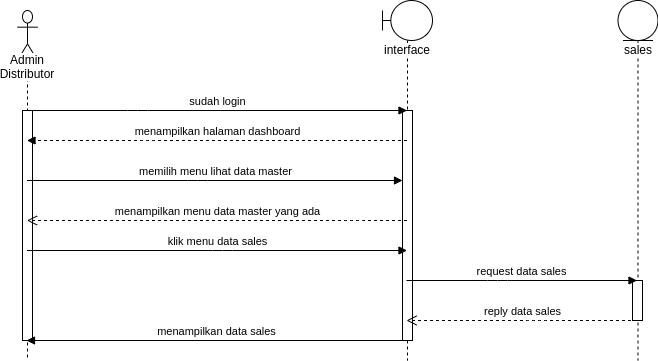

The diagram above was exported from draw.io. Its source (the exported page's mxGraphModel, read from the mxfile embedded in the PNG):
<mxGraphModel dx="1807" dy="745" grid="1" gridSize="10" guides="1" tooltips="1" connect="1" arrows="1" fold="1" page="1" pageScale="1" pageWidth="850" pageHeight="1100" math="0" shadow="0">
  <root>
    <mxCell id="U12buwX00HLRkNPu2Rg8-0" />
    <mxCell id="U12buwX00HLRkNPu2Rg8-1" parent="U12buwX00HLRkNPu2Rg8-0" />
    <mxCell id="3E8Tbpfr-jI8ihkdk3Hm-0" value="Admin Distributor" style="shape=umlLifeline;participant=umlActor;perimeter=lifelinePerimeter;whiteSpace=wrap;html=1;container=1;collapsible=0;recursiveResize=0;verticalAlign=top;spacingTop=36;labelBackgroundColor=#ffffff;outlineConnect=0;strokeWidth=1;size=50;" parent="U12buwX00HLRkNPu2Rg8-1" vertex="1">
      <mxGeometry x="80" y="40" width="20" height="350" as="geometry" />
    </mxCell>
    <mxCell id="3E8Tbpfr-jI8ihkdk3Hm-1" value="" style="html=1;points=[];perimeter=orthogonalPerimeter;strokeWidth=1;" parent="3E8Tbpfr-jI8ihkdk3Hm-0" vertex="1">
      <mxGeometry x="5" y="100" width="10" height="230" as="geometry" />
    </mxCell>
    <mxCell id="3E8Tbpfr-jI8ihkdk3Hm-2" value="interface" style="shape=umlLifeline;participant=umlBoundary;perimeter=lifelinePerimeter;whiteSpace=wrap;html=1;container=1;collapsible=0;recursiveResize=0;verticalAlign=top;spacingTop=36;labelBackgroundColor=#ffffff;outlineConnect=0;strokeWidth=1;" parent="U12buwX00HLRkNPu2Rg8-1" vertex="1">
      <mxGeometry x="445" y="30" width="50" height="360" as="geometry" />
    </mxCell>
    <mxCell id="3E8Tbpfr-jI8ihkdk3Hm-3" value="" style="html=1;points=[];perimeter=orthogonalPerimeter;strokeWidth=1;" parent="3E8Tbpfr-jI8ihkdk3Hm-2" vertex="1">
      <mxGeometry x="20" y="110" width="10" height="230" as="geometry" />
    </mxCell>
    <mxCell id="3E8Tbpfr-jI8ihkdk3Hm-4" value="sales" style="shape=umlLifeline;participant=umlEntity;perimeter=lifelinePerimeter;whiteSpace=wrap;html=1;container=1;collapsible=0;recursiveResize=0;verticalAlign=top;spacingTop=36;labelBackgroundColor=#ffffff;outlineConnect=0;strokeWidth=1;size=40;" parent="U12buwX00HLRkNPu2Rg8-1" vertex="1">
      <mxGeometry x="680.5" y="30" width="40" height="360" as="geometry" />
    </mxCell>
    <mxCell id="3E8Tbpfr-jI8ihkdk3Hm-5" value="" style="html=1;points=[];perimeter=orthogonalPerimeter;strokeWidth=1;" parent="3E8Tbpfr-jI8ihkdk3Hm-4" vertex="1">
      <mxGeometry x="14.5" y="280" width="10" height="40" as="geometry" />
    </mxCell>
    <mxCell id="3E8Tbpfr-jI8ihkdk3Hm-6" value="memilih menu lihat data master" style="html=1;verticalAlign=bottom;startArrow=none;endArrow=block;startSize=8;startFill=0;" parent="U12buwX00HLRkNPu2Rg8-1" source="3E8Tbpfr-jI8ihkdk3Hm-0" target="3E8Tbpfr-jI8ihkdk3Hm-3" edge="1">
      <mxGeometry relative="1" as="geometry">
        <mxPoint x="260" y="210" as="sourcePoint" />
        <Array as="points">
          <mxPoint x="260" y="210" />
        </Array>
      </mxGeometry>
    </mxCell>
    <mxCell id="3E8Tbpfr-jI8ihkdk3Hm-7" value="request data sales" style="html=1;verticalAlign=bottom;startArrow=none;endArrow=block;startSize=8;startFill=0;" parent="U12buwX00HLRkNPu2Rg8-1" edge="1">
      <mxGeometry relative="1" as="geometry">
        <mxPoint x="469" y="310" as="sourcePoint" />
        <Array as="points">
          <mxPoint x="560" y="310" />
        </Array>
        <mxPoint x="699.5" y="310" as="targetPoint" />
      </mxGeometry>
    </mxCell>
    <mxCell id="3E8Tbpfr-jI8ihkdk3Hm-8" value="reply data sales" style="html=1;verticalAlign=bottom;endArrow=open;dashed=1;endSize=8;" parent="U12buwX00HLRkNPu2Rg8-1" edge="1">
      <mxGeometry relative="1" as="geometry">
        <mxPoint x="699.5" y="350" as="sourcePoint" />
        <mxPoint x="469" y="350" as="targetPoint" />
        <Array as="points">
          <mxPoint x="600" y="350" />
        </Array>
      </mxGeometry>
    </mxCell>
    <mxCell id="3E8Tbpfr-jI8ihkdk3Hm-9" value="menampilkan halaman dashboard" style="html=1;verticalAlign=bottom;endArrow=block;dashed=1;" parent="U12buwX00HLRkNPu2Rg8-1" source="3E8Tbpfr-jI8ihkdk3Hm-2" target="3E8Tbpfr-jI8ihkdk3Hm-0" edge="1">
      <mxGeometry width="80" relative="1" as="geometry">
        <mxPoint x="320" y="130" as="sourcePoint" />
        <mxPoint x="400" y="130" as="targetPoint" />
        <Array as="points">
          <mxPoint x="210" y="170" />
        </Array>
      </mxGeometry>
    </mxCell>
    <mxCell id="3E8Tbpfr-jI8ihkdk3Hm-10" value="menampilkan data sales" style="html=1;verticalAlign=bottom;endArrow=block;" parent="U12buwX00HLRkNPu2Rg8-1" edge="1">
      <mxGeometry width="80" relative="1" as="geometry">
        <mxPoint x="469" y="370" as="sourcePoint" />
        <mxPoint x="89" y="370" as="targetPoint" />
        <Array as="points">
          <mxPoint x="210.5" y="370" />
        </Array>
      </mxGeometry>
    </mxCell>
    <mxCell id="3E8Tbpfr-jI8ihkdk3Hm-11" value="sudah login" style="html=1;verticalAlign=bottom;startArrow=none;startFill=0;endArrow=block;startSize=8;" parent="U12buwX00HLRkNPu2Rg8-1" source="3E8Tbpfr-jI8ihkdk3Hm-0" target="3E8Tbpfr-jI8ihkdk3Hm-2" edge="1">
      <mxGeometry width="60" relative="1" as="geometry">
        <mxPoint x="100" y="140" as="sourcePoint" />
        <mxPoint x="160" y="140" as="targetPoint" />
        <Array as="points">
          <mxPoint x="200" y="140" />
        </Array>
      </mxGeometry>
    </mxCell>
    <mxCell id="3E8Tbpfr-jI8ihkdk3Hm-12" value="menampilkan menu data master yang ada" style="html=1;verticalAlign=bottom;endArrow=open;dashed=1;endSize=8;" parent="U12buwX00HLRkNPu2Rg8-1" source="3E8Tbpfr-jI8ihkdk3Hm-2" target="3E8Tbpfr-jI8ihkdk3Hm-0" edge="1">
      <mxGeometry relative="1" as="geometry">
        <mxPoint x="395" y="360" as="sourcePoint" />
        <mxPoint x="315" y="360" as="targetPoint" />
        <Array as="points">
          <mxPoint x="415" y="250" />
        </Array>
      </mxGeometry>
    </mxCell>
    <mxCell id="3E8Tbpfr-jI8ihkdk3Hm-13" value="klik menu data sales" style="html=1;verticalAlign=bottom;endArrow=block;" parent="U12buwX00HLRkNPu2Rg8-1" source="3E8Tbpfr-jI8ihkdk3Hm-0" target="3E8Tbpfr-jI8ihkdk3Hm-2" edge="1">
      <mxGeometry width="80" relative="1" as="geometry">
        <mxPoint x="225" y="400" as="sourcePoint" />
        <mxPoint x="305" y="400" as="targetPoint" />
        <Array as="points">
          <mxPoint x="285" y="280" />
        </Array>
      </mxGeometry>
    </mxCell>
  </root>
</mxGraphModel>